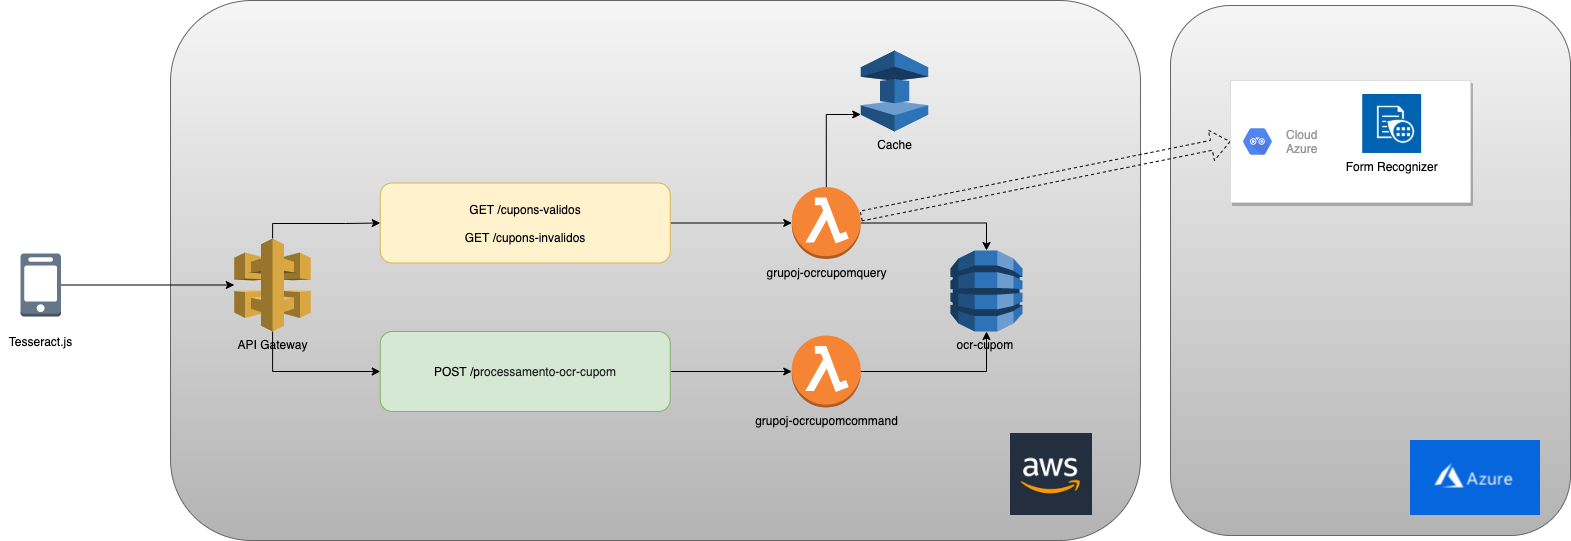

The diagram above was exported from draw.io. Its source (the exported page's mxGraphModel, read from the mxfile embedded in the PNG):
<mxGraphModel dx="1773" dy="672" grid="1" gridSize="10" guides="1" tooltips="1" connect="1" arrows="1" fold="1" page="1" pageScale="1" pageWidth="827" pageHeight="1169" math="0" shadow="0">
  <root>
    <mxCell id="0" />
    <mxCell id="1" parent="0" />
    <mxCell id="eOBDOACPR5iJ4pTHxmn6-11" value="" style="rounded=1;whiteSpace=wrap;html=1;labelBackgroundColor=none;fillColor=#f5f5f5;strokeColor=#666666;gradientColor=#b3b3b3;" parent="1" vertex="1">
      <mxGeometry x="470" y="145" width="400" height="530" as="geometry" />
    </mxCell>
    <mxCell id="eOBDOACPR5iJ4pTHxmn6-10" value="" style="rounded=1;whiteSpace=wrap;html=1;labelBackgroundColor=none;fillColor=#f5f5f5;strokeColor=#666666;gradientColor=#b3b3b3;" parent="1" vertex="1">
      <mxGeometry x="-530" y="140" width="970" height="540" as="geometry" />
    </mxCell>
    <mxCell id="eOBDOACPR5iJ4pTHxmn6-3" style="edgeStyle=orthogonalEdgeStyle;rounded=0;orthogonalLoop=1;jettySize=auto;html=1;entryX=0;entryY=0.5;entryDx=0;entryDy=0;" parent="1" source="NHDkmKu-_xc2ClNSwaC--1" target="NHDkmKu-_xc2ClNSwaC--24" edge="1">
      <mxGeometry relative="1" as="geometry">
        <Array as="points">
          <mxPoint x="-428.25" y="363" />
          <mxPoint x="-355.25" y="363" />
        </Array>
      </mxGeometry>
    </mxCell>
    <mxCell id="eOBDOACPR5iJ4pTHxmn6-4" style="edgeStyle=orthogonalEdgeStyle;rounded=0;orthogonalLoop=1;jettySize=auto;html=1;entryX=0;entryY=0.5;entryDx=0;entryDy=0;" parent="1" source="NHDkmKu-_xc2ClNSwaC--1" target="NHDkmKu-_xc2ClNSwaC--25" edge="1">
      <mxGeometry relative="1" as="geometry">
        <Array as="points">
          <mxPoint x="-428.25" y="511" />
        </Array>
      </mxGeometry>
    </mxCell>
    <mxCell id="NHDkmKu-_xc2ClNSwaC--1" value="API Gateway" style="outlineConnect=0;dashed=0;verticalLabelPosition=bottom;verticalAlign=top;align=center;html=1;shape=mxgraph.aws3.api_gateway;fillColor=#D9A741;gradientColor=none;" parent="1" vertex="1">
      <mxGeometry x="-466.25" y="378" width="76.5" height="93" as="geometry" />
    </mxCell>
    <mxCell id="NHDkmKu-_xc2ClNSwaC--10" style="rounded=0;orthogonalLoop=1;jettySize=auto;html=1;shape=flexArrow;dashed=1;entryX=0;entryY=0.5;entryDx=0;entryDy=0;" parent="1" source="NHDkmKu-_xc2ClNSwaC--2" target="eOBDOACPR5iJ4pTHxmn6-8" edge="1">
      <mxGeometry relative="1" as="geometry">
        <mxPoint x="429.75" y="235.3163265306123" as="targetPoint" />
      </mxGeometry>
    </mxCell>
    <mxCell id="NHDkmKu-_xc2ClNSwaC--19" style="edgeStyle=orthogonalEdgeStyle;rounded=0;orthogonalLoop=1;jettySize=auto;html=1;entryX=0.5;entryY=0;entryDx=0;entryDy=0;entryPerimeter=0;" parent="1" source="NHDkmKu-_xc2ClNSwaC--2" target="NHDkmKu-_xc2ClNSwaC--3" edge="1">
      <mxGeometry relative="1" as="geometry" />
    </mxCell>
    <mxCell id="NHDkmKu-_xc2ClNSwaC--22" style="edgeStyle=orthogonalEdgeStyle;rounded=0;orthogonalLoop=1;jettySize=auto;html=1;entryX=0;entryY=0.79;entryDx=0;entryDy=0;entryPerimeter=0;" parent="1" source="NHDkmKu-_xc2ClNSwaC--2" target="NHDkmKu-_xc2ClNSwaC--20" edge="1">
      <mxGeometry relative="1" as="geometry">
        <Array as="points">
          <mxPoint x="126" y="254" />
        </Array>
      </mxGeometry>
    </mxCell>
    <mxCell id="NHDkmKu-_xc2ClNSwaC--2" value="grupoj-ocrcupomquery" style="outlineConnect=0;dashed=0;verticalLabelPosition=bottom;verticalAlign=top;align=center;html=1;shape=mxgraph.aws3.lambda_function;fillColor=#F58534;gradientColor=none;" parent="1" vertex="1">
      <mxGeometry x="91.25" y="326.5" width="69" height="72" as="geometry" />
    </mxCell>
    <mxCell id="NHDkmKu-_xc2ClNSwaC--3" value="ocr-cupom&amp;nbsp;" style="outlineConnect=0;dashed=0;verticalLabelPosition=bottom;verticalAlign=top;align=center;html=1;shape=mxgraph.aws3.dynamo_db;fillColor=#2E73B8;gradientColor=none;" parent="1" vertex="1">
      <mxGeometry x="250" y="390" width="72" height="81" as="geometry" />
    </mxCell>
    <mxCell id="NHDkmKu-_xc2ClNSwaC--8" style="edgeStyle=orthogonalEdgeStyle;rounded=0;orthogonalLoop=1;jettySize=auto;html=1;" parent="1" source="NHDkmKu-_xc2ClNSwaC--7" target="NHDkmKu-_xc2ClNSwaC--1" edge="1">
      <mxGeometry relative="1" as="geometry" />
    </mxCell>
    <mxCell id="NHDkmKu-_xc2ClNSwaC--7" value="" style="outlineConnect=0;dashed=0;verticalLabelPosition=bottom;verticalAlign=top;align=center;html=1;shape=mxgraph.aws3.mobile_client;fillColor=#647687;fontColor=#ffffff;strokeColor=#314354;" parent="1" vertex="1">
      <mxGeometry x="-680" y="393" width="40.5" height="63" as="geometry" />
    </mxCell>
    <mxCell id="NHDkmKu-_xc2ClNSwaC--17" style="edgeStyle=orthogonalEdgeStyle;rounded=0;orthogonalLoop=1;jettySize=auto;html=1;" parent="1" source="NHDkmKu-_xc2ClNSwaC--13" target="NHDkmKu-_xc2ClNSwaC--3" edge="1">
      <mxGeometry relative="1" as="geometry" />
    </mxCell>
    <mxCell id="NHDkmKu-_xc2ClNSwaC--13" value="grupoj-ocrcupomcommand" style="outlineConnect=0;dashed=0;verticalLabelPosition=bottom;verticalAlign=top;align=center;html=1;shape=mxgraph.aws3.lambda_function;fillColor=#F58534;gradientColor=none;" parent="1" vertex="1">
      <mxGeometry x="91.25" y="475" width="69" height="72" as="geometry" />
    </mxCell>
    <mxCell id="NHDkmKu-_xc2ClNSwaC--20" value="Cache" style="outlineConnect=0;dashed=0;verticalLabelPosition=bottom;verticalAlign=top;align=center;html=1;shape=mxgraph.aws3.elasticache;fillColor=#2E73B8;gradientColor=none;" parent="1" vertex="1">
      <mxGeometry x="160.25" y="190" width="67.5" height="81" as="geometry" />
    </mxCell>
    <mxCell id="eOBDOACPR5iJ4pTHxmn6-5" style="edgeStyle=orthogonalEdgeStyle;rounded=0;orthogonalLoop=1;jettySize=auto;html=1;entryX=0;entryY=0.5;entryDx=0;entryDy=0;entryPerimeter=0;" parent="1" source="NHDkmKu-_xc2ClNSwaC--24" target="NHDkmKu-_xc2ClNSwaC--2" edge="1">
      <mxGeometry relative="1" as="geometry" />
    </mxCell>
    <mxCell id="NHDkmKu-_xc2ClNSwaC--24" value="GET /cupons-validos&lt;br&gt;&lt;br&gt;GET /cupons-invalidos" style="rounded=1;whiteSpace=wrap;html=1;fillColor=#fff2cc;strokeColor=#d6b656;" parent="1" vertex="1">
      <mxGeometry x="-320.25" y="322.5" width="290" height="80" as="geometry" />
    </mxCell>
    <mxCell id="eOBDOACPR5iJ4pTHxmn6-6" style="edgeStyle=orthogonalEdgeStyle;rounded=0;orthogonalLoop=1;jettySize=auto;html=1;entryX=0;entryY=0.5;entryDx=0;entryDy=0;entryPerimeter=0;" parent="1" source="NHDkmKu-_xc2ClNSwaC--25" target="NHDkmKu-_xc2ClNSwaC--13" edge="1">
      <mxGeometry relative="1" as="geometry" />
    </mxCell>
    <mxCell id="NHDkmKu-_xc2ClNSwaC--25" value="POST /p&lt;span style=&quot;color: rgb(33 , 33 , 33) ; text-align: left&quot;&gt;rocessamento-ocr-cupom&lt;/span&gt;" style="rounded=1;whiteSpace=wrap;html=1;fillColor=#d5e8d4;strokeColor=#82b366;" parent="1" vertex="1">
      <mxGeometry x="-320.25" y="471" width="290" height="80" as="geometry" />
    </mxCell>
    <mxCell id="NHDkmKu-_xc2ClNSwaC--26" value="Tesseract.js" style="text;html=1;align=center;verticalAlign=middle;resizable=0;points=[];autosize=1;strokeColor=none;fillColor=none;" parent="1" vertex="1">
      <mxGeometry x="-699.75" y="471" width="80" height="20" as="geometry" />
    </mxCell>
    <mxCell id="eOBDOACPR5iJ4pTHxmn6-8" value="" style="strokeColor=#dddddd;shadow=1;strokeWidth=1;rounded=1;absoluteArcSize=1;arcSize=2;" parent="1" vertex="1">
      <mxGeometry x="530" y="220" width="240" height="122" as="geometry" />
    </mxCell>
    <mxCell id="eOBDOACPR5iJ4pTHxmn6-9" value="Cloud&lt;br&gt;Azure" style="sketch=0;dashed=0;connectable=0;html=1;fillColor=#5184F3;strokeColor=none;shape=mxgraph.gcp2.hexIcon;prIcon=api_analytics;part=1;labelPosition=right;verticalLabelPosition=middle;align=left;verticalAlign=middle;spacingLeft=5;fontColor=#999999;fontSize=12;" parent="eOBDOACPR5iJ4pTHxmn6-8" vertex="1">
      <mxGeometry y="0.5" width="44" height="39" relative="1" as="geometry">
        <mxPoint x="5" y="-19.5" as="offset" />
      </mxGeometry>
    </mxCell>
    <mxCell id="NHDkmKu-_xc2ClNSwaC--9" value="Form Recognizer" style="shape=image;verticalLabelPosition=bottom;labelBackgroundColor=#ffffff;verticalAlign=top;aspect=fixed;imageAspect=0;image=https://connectoricons-prod.azureedge.net/releases/v1.0.1528/1.0.1528.2589/formrecognizer/icon.png;" parent="eOBDOACPR5iJ4pTHxmn6-8" vertex="1">
      <mxGeometry x="132.21052631578945" y="14" width="58.94736842105262" height="58.94736842105262" as="geometry" />
    </mxCell>
    <mxCell id="eOBDOACPR5iJ4pTHxmn6-13" value="" style="shape=image;verticalLabelPosition=bottom;labelBackgroundColor=#ffffff;verticalAlign=top;aspect=fixed;imageAspect=0;image=https://pbs.twimg.com/profile_images/1377341693964382209/XLGAtguT_400x400.jpg;" parent="1" vertex="1">
      <mxGeometry x="310" y="573" width="82" height="82" as="geometry" />
    </mxCell>
    <mxCell id="eOBDOACPR5iJ4pTHxmn6-14" value="" style="shape=image;verticalLabelPosition=bottom;labelBackgroundColor=#ffffff;verticalAlign=top;aspect=fixed;imageAspect=0;image=https://www.interop.com.br/wp-content/uploads/2019/06/azuredevops-1.png;imageBorder=none;" parent="1" vertex="1">
      <mxGeometry x="710" y="580" width="130.01" height="75" as="geometry" />
    </mxCell>
  </root>
</mxGraphModel>